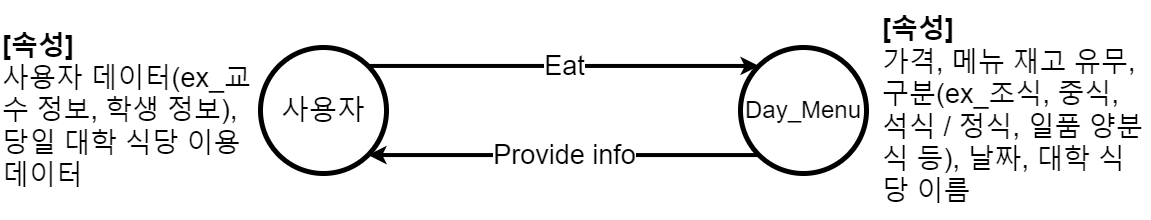

The diagram above was exported from draw.io. Its source (the exported page's mxGraphModel, read from the mxfile embedded in the PNG):
<mxGraphModel dx="1597" dy="829" grid="1" gridSize="10" guides="1" tooltips="1" connect="1" arrows="1" fold="1" page="1" pageScale="1" pageWidth="1169" pageHeight="827" background="none" math="0" shadow="0">
  <root>
    <mxCell id="0" />
    <mxCell id="1" parent="0" />
    <mxCell id="W7i6mC2UOoc56NL1AO4I-1543" value="&lt;font style=&quot;font-size: 28px;&quot;&gt;사용자&lt;/font&gt;" style="ellipse;whiteSpace=wrap;html=1;aspect=fixed;strokeWidth=5;" vertex="1" parent="1">
      <mxGeometry x="260" y="351" width="126" height="126" as="geometry" />
    </mxCell>
    <mxCell id="W7i6mC2UOoc56NL1AO4I-1544" value="&lt;font style=&quot;font-size: 24px;&quot;&gt;Day_Menu&lt;/font&gt;" style="ellipse;whiteSpace=wrap;html=1;aspect=fixed;strokeWidth=5;" vertex="1" parent="1">
      <mxGeometry x="740" y="351" width="126" height="126" as="geometry" />
    </mxCell>
    <mxCell id="W7i6mC2UOoc56NL1AO4I-1545" value="" style="endArrow=classic;html=1;rounded=0;exitX=1;exitY=0;exitDx=0;exitDy=0;entryX=0;entryY=0;entryDx=0;entryDy=0;strokeWidth=4;" edge="1" parent="1" source="W7i6mC2UOoc56NL1AO4I-1543" target="W7i6mC2UOoc56NL1AO4I-1544">
      <mxGeometry relative="1" as="geometry">
        <mxPoint x="530" y="410" as="sourcePoint" />
        <mxPoint x="630" y="410" as="targetPoint" />
      </mxGeometry>
    </mxCell>
    <mxCell id="W7i6mC2UOoc56NL1AO4I-1546" value="Eat" style="edgeLabel;resizable=0;html=1;align=center;verticalAlign=middle;strokeWidth=5;fontSize=27;" connectable="0" vertex="1" parent="W7i6mC2UOoc56NL1AO4I-1545">
      <mxGeometry relative="1" as="geometry" />
    </mxCell>
    <mxCell id="W7i6mC2UOoc56NL1AO4I-1547" value="" style="endArrow=classic;html=1;rounded=0;fontSize=24;strokeWidth=4;exitX=0;exitY=1;exitDx=0;exitDy=0;entryX=1;entryY=1;entryDx=0;entryDy=0;" edge="1" parent="1" source="W7i6mC2UOoc56NL1AO4I-1544" target="W7i6mC2UOoc56NL1AO4I-1543">
      <mxGeometry relative="1" as="geometry">
        <mxPoint x="530" y="390" as="sourcePoint" />
        <mxPoint x="630" y="390" as="targetPoint" />
      </mxGeometry>
    </mxCell>
    <mxCell id="W7i6mC2UOoc56NL1AO4I-1548" value="Provide info" style="edgeLabel;resizable=0;html=1;align=center;verticalAlign=middle;fontSize=27;strokeWidth=5;" connectable="0" vertex="1" parent="W7i6mC2UOoc56NL1AO4I-1547">
      <mxGeometry relative="1" as="geometry" />
    </mxCell>
    <mxCell id="W7i6mC2UOoc56NL1AO4I-1549" value="&lt;div style=&quot;&quot;&gt;&lt;span style=&quot;background-color: initial;&quot;&gt;&lt;b&gt;[속성]&lt;/b&gt;&lt;/span&gt;&lt;/div&gt;&lt;div style=&quot;&quot;&gt;가격, 메뉴 재고 유무, 구분(ex_조식, 중식, 석식 / 정식, 일품 양분식 등), 날짜, 대학 식당 이름&lt;span style=&quot;background-color: initial;&quot;&gt;&lt;br&gt;&lt;/span&gt;&lt;/div&gt;" style="text;html=1;strokeColor=none;fillColor=none;align=left;verticalAlign=middle;whiteSpace=wrap;rounded=0;fontSize=27;" vertex="1" parent="1">
      <mxGeometry x="880" y="304" width="270" height="219" as="geometry" />
    </mxCell>
    <mxCell id="W7i6mC2UOoc56NL1AO4I-1550" value="&lt;div style=&quot;&quot;&gt;&lt;span style=&quot;background-color: initial;&quot;&gt;&lt;b&gt;[속성]&lt;/b&gt;&lt;/span&gt;&lt;/div&gt;&lt;div style=&quot;&quot;&gt;사용자 데이터(ex_교수 정보, 학생 정보), 당일 대학 식당 이용 데이터&lt;span style=&quot;background-color: initial;&quot;&gt;&lt;br&gt;&lt;/span&gt;&lt;/div&gt;" style="text;html=1;strokeColor=none;fillColor=none;align=left;verticalAlign=middle;whiteSpace=wrap;rounded=0;fontSize=27;" vertex="1" parent="1">
      <mxGeometry y="304" width="270" height="219" as="geometry" />
    </mxCell>
  </root>
</mxGraphModel>